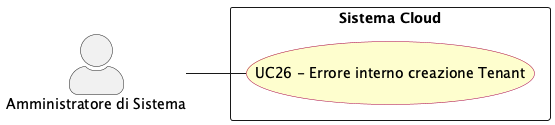

The diagram above was rendered by PlantUML. Its source (embedded in the PNG):
@startuml err_interno_creazione_tenant
left to right direction
skinparam actorStyle awesome
skinparam usecase {
  BackgroundColor #FEFECE
  BorderColor #A80036
}

actor "Amministratore di Sistema" as sys_adm

rectangle "Sistema Cloud" {
  usecase "UC26 - Errore interno creazione Tenant" as UC26
}

sys_adm -- UC26


@enduml